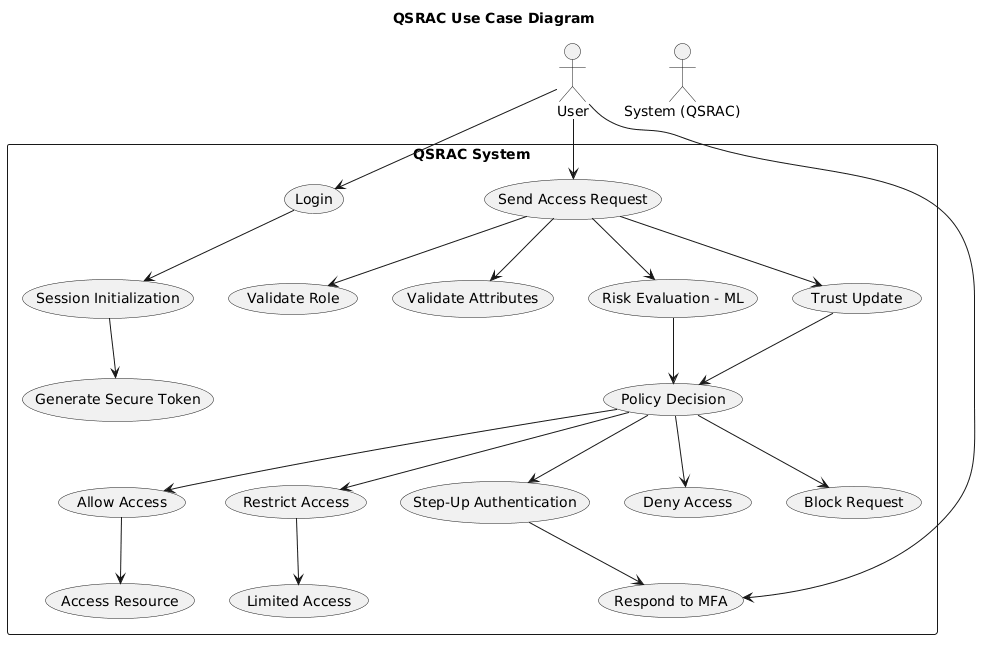

The diagram above was rendered by PlantUML. Its source (embedded in the PNG):
@startuml
title QSRAC Use Case Diagram

actor User
actor "System (QSRAC)" as System

rectangle "QSRAC System" {

    User --> (Login)
    User --> (Send Access Request)
    User --> (Respond to MFA)

    (Login) --> (Session Initialization)
    (Session Initialization) --> (Generate Secure Token)

    (Send Access Request) --> (Validate Role)
    (Send Access Request) --> (Validate Attributes)
    (Send Access Request) --> (Risk Evaluation - ML)
    (Send Access Request) --> (Trust Update)

    (Risk Evaluation - ML) --> (Policy Decision)
    (Trust Update) --> (Policy Decision)

    (Policy Decision) --> (Allow Access)
    (Policy Decision) --> (Restrict Access)
    (Policy Decision) --> (Step-Up Authentication)
    (Policy Decision) --> (Deny Access)
    (Policy Decision) --> (Block Request)

    (Step-Up Authentication) --> (Respond to MFA)

    (Allow Access) --> (Access Resource)
    (Restrict Access) --> (Limited Access)
}
@enduml